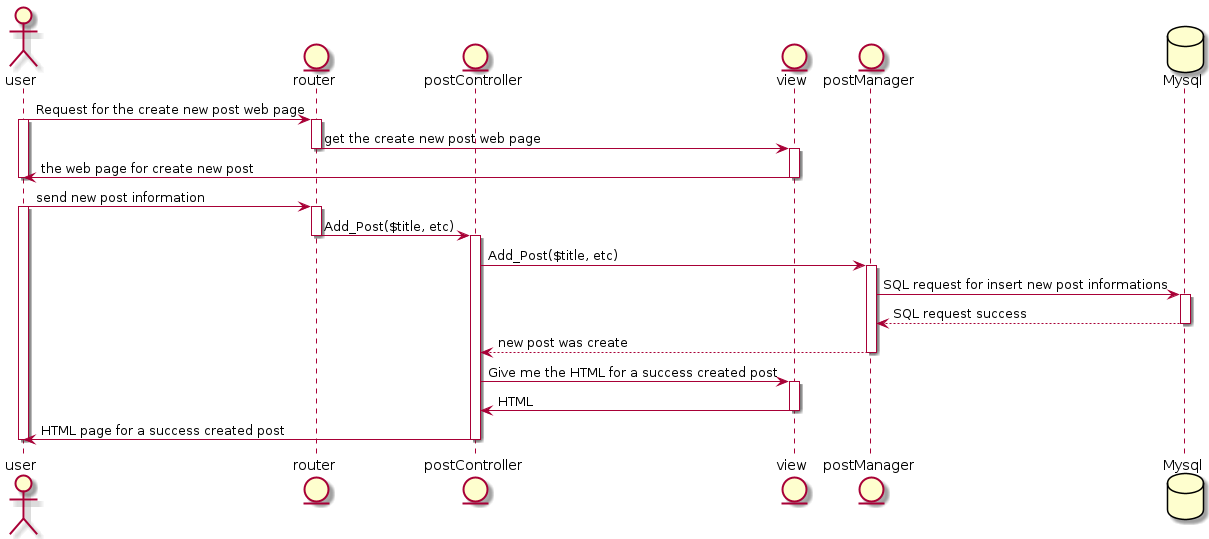

The diagram above was rendered by PlantUML. Its source (embedded in the PNG):
@startuml sequenceDiagram_CreatePost
  actor user
  entity router
  entity postController
  entity view
  entity postManager
  database Mysql
 
   
  user -> router : Request for the create new post web page
  activate router
  activate user
    router -> view : get the create new post web page
    deactivate router
      activate view
        view -> user : the web page for create new post  
      deactivate view  
  deactivate user

  user -> router : send new post information
  activate user
    activate router
      router -> postController : Add_Post($title, etc)
    deactivate router
    activate postController
      postController -> postManager : Add_Post($title, etc)
      activate postManager
          postManager -> Mysql : SQL request for insert new post informations
          activate Mysql
            Mysql --> postManager : SQL request success 
          deactivate Mysql
          postManager --> postController : new post was create
      deactivate postManager
      postController -> view : Give me the HTML for a success created post 
      activate view
        view -> postController : HTML
      deactivate view
      postController -> user : HTML page for a success created post
    deactivate postController
  deactivate user
@enduml